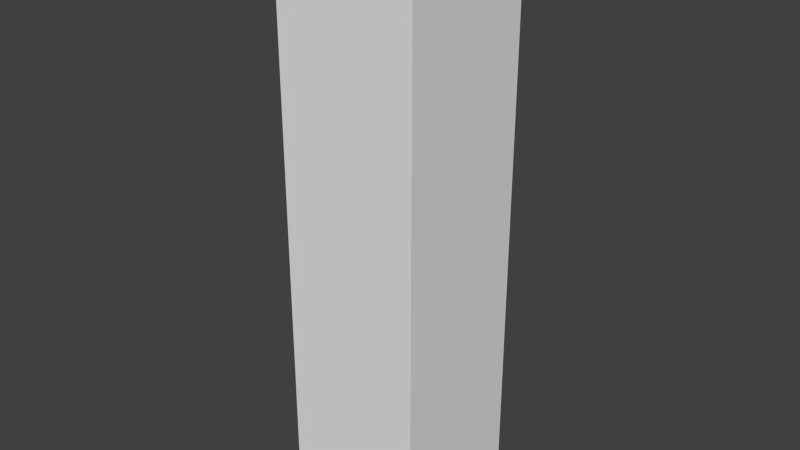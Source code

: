 # Source: Manny.blend  (saved by Blender 2.69.0; exported with 4.5.12 LTS)
import bpy
from mathutils import Matrix  # noqa: F401  (used for matrix-valued properties, if any)

bpy.ops.wm.read_factory_settings(use_empty=True)
scene = bpy.context.scene
scene.name = 'Scene'

# ---- collections
col_collection_1 = bpy.data.collections.new('Collection 1'); scene.collection.children.link(col_collection_1)

# ---- world
world_world = bpy.data.worlds.new('World'); scene.world = world_world
world_world.color = (0.05088, 0.05088, 0.05088)
world_world.use_sun_shadow = False
world_world.sun_shadow_jitter_overblur = 0.0
world_world.cycles.sampling_method = 'MANUAL'
world_world.cycles.sample_map_resolution = 256

# ---- meshes
me_cube = bpy.data.meshes.new('Cube')
me_cube.from_pydata([(0.1, 0.1, -0.41), (0.1, -0.1, -0.41), (-0.1, -0.1, -0.41), (-0.1, 0.1, -0.41), (0.1, 0.1, 0.41), (0.1, -0.1, 0.41), (-0.1, -0.1, 0.41), (-0.1, 0.1, 0.41)], [], [(0, 1, 2, 3), (4, 7, 6, 5), (0, 4, 5, 1), (1, 5, 6, 2), (2, 6, 7, 3), (4, 0, 3, 7)])
me_cube.use_remesh_preserve_volume = False
me_cube.use_remesh_preserve_attributes = False
me_cube.use_mirror_vertex_groups = False
me_cube.update()

# ---- objects
ob_part_legs = bpy.data.objects.new('part.legs', me_cube)

# ---- transforms, parenting, visibility, modifiers, constraints
ob_part_legs.location = (0.0, 0.0, 0.41)
ob_part_legs.lock_rotations_4d = False
ob_part_legs.empty_display_type = 'ARROWS'
ob_part_legs.lineart.crease_threshold = 0.0

# ---- collection membership
col_collection_1.objects.link(ob_part_legs)

# ---- scene / render settings (as saved in the file)
scene.frame_start = 1; scene.frame_end = 250; scene.frame_set(1)
scene.render.engine = 'BLENDER_EEVEE_NEXT'
scene.render.image_settings.compression = 90
scene.render.resolution_percentage = 50
scene.render.dither_intensity = 0.0
scene.cycles.use_denoising = False
scene.cycles.samples = 10
scene.cycles.sampling_pattern = 'TABULATED_SOBOL'
scene.cycles.light_sampling_threshold = 0.0
scene.cycles.use_adaptive_sampling = False
scene.cycles.use_light_tree = False
scene.cycles.blur_glossy = 0.0
scene.cycles.volume_bounces = 1
scene.cycles.pixel_filter_type = 'GAUSSIAN'
scene.cycles.sample_clamp_indirect = 0.0
scene.view_settings.view_transform = 'Standard'
bpy.context.view_layer.update()

# ---- added for rendering (the .blend has no active camera and no usable light): camera, sun
cam_auto = bpy.data.cameras.new('AutoCamera')
cam_auto.lens = 50.0
cam_auto.sensor_width = 36.0
cam_auto.clip_end = 1000.0
ob_auto_camera = bpy.data.objects.new('AutoCamera', cam_auto)
scene.collection.objects.link(ob_auto_camera)
ob_auto_camera.location = (0.802549, -0.963059, 1.05204)
ob_auto_camera.rotation_euler = (1.09748, -7.21219e-08, 0.694738)
scene.camera = ob_auto_camera
light_auto_sun = bpy.data.lights.new('AutoSun', 'SUN')
light_auto_sun.energy = 3.0
light_auto_sun.angle = 0.0523599
ob_auto_sun = bpy.data.objects.new('AutoSun', light_auto_sun)
scene.collection.objects.link(ob_auto_sun)
ob_auto_sun.rotation_euler = (0.872665, 0.174533, 0.523599)
bpy.context.view_layer.update()
